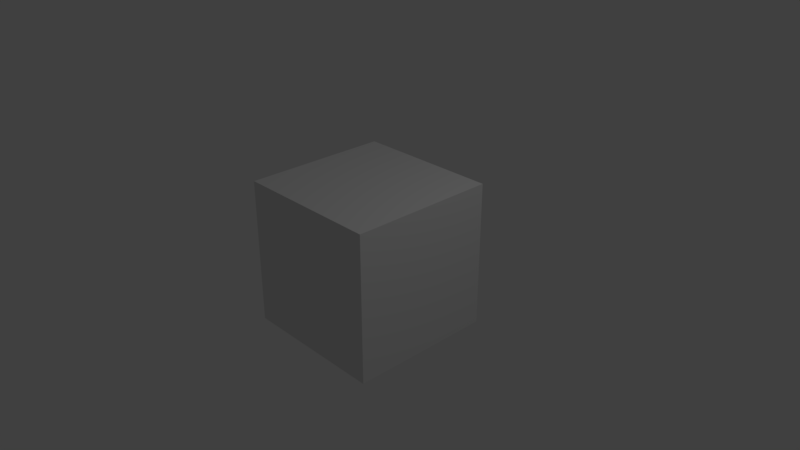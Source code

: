 # Source: ReprCheck.blend  (saved by Blender 2.78.4; exported with 4.5.12 LTS)
import bpy
from mathutils import Matrix  # noqa: F401  (used for matrix-valued properties, if any)

bpy.ops.wm.read_factory_settings(use_empty=True)
scene = bpy.context.scene
scene.name = 'Scene'

# ---- collections
col_collection_1 = bpy.data.collections.new('Collection 1'); scene.collection.children.link(col_collection_1)

# ---- materials (node trees are filled in below, after node groups)
mat_material = bpy.data.materials.new('Material')
mat_material.alpha_threshold = 0.0
mat_material.use_transparent_shadow = False
mat_material.roughness = 0.5
mat_material.line_color = (0.0, 0.0, 0.0, 1.0)

# ---- material node trees

# ---- world
world_world = bpy.data.worlds.new('World'); scene.world = world_world
world_world.color = (0.05088, 0.05088, 0.05088)
world_world.use_sun_shadow = False
world_world.sun_shadow_jitter_overblur = 0.0
world_world.cycles.sampling_method = 'MANUAL'

# ---- cameras
cam_camera = bpy.data.cameras.new('Camera')
cam_camera.clip_end = 100.0
cam_camera.lens = 35.0
cam_camera.sensor_width = 32.0
cam_camera.sensor_height = 18.0
cam_camera.ortho_scale = 7.314
cam_camera.dof.focus_distance = 0.0
cam_camera.dof.aperture_fstop = 128.0

# ---- lights
light_lamp = bpy.data.lights.new('Lamp', 'POINT')
light_lamp.transmission_factor = 0.0
light_lamp.cutoff_distance = 30.0
light_lamp.energy = 100.0
light_lamp.shadow_buffer_clip_start = 1.001
light_lamp.shadow_soft_size = 0.1
light_lamp.shadow_maximum_resolution = 0.006
light_lamp.use_absolute_resolution = True

# ---- meshes
me_cube = bpy.data.meshes.new('Cube')
me_cube.from_pydata([(1.0, 1.0, -1.0), (1.0, -1.0, -1.0), (-1.0, -1.0, -1.0), (-1.0, 1.0, -1.0), (1.0, 1.0, 1.0), (1.0, -1.0, 1.0), (-1.0, -1.0, 1.0), (-1.0, 1.0, 1.0)], [], [(0, 1, 2, 3), (4, 7, 6, 5), (0, 4, 5, 1), (1, 5, 6, 2), (2, 6, 7, 3), (4, 0, 3, 7)])
me_cube.materials.append(mat_material)
me_cube.use_remesh_preserve_volume = False
me_cube.use_remesh_preserve_attributes = False
me_cube.use_mirror_vertex_groups = False
me_cube.update()

# ---- objects
ob_cube = bpy.data.objects.new('Cube', me_cube)
ob_lamp = bpy.data.objects.new('Lamp', light_lamp)
ob_camera = bpy.data.objects.new('Camera', cam_camera)

# ---- transforms, parenting, visibility, modifiers, constraints
ob_cube.location = (0.0, 0.0, 0.0)
ob_cube.lock_rotations_4d = False
ob_cube.empty_display_type = 'ARROWS'
ob_cube.lineart.crease_threshold = 0.0
ob_lamp.location = (4.076, 1.005, 5.904)
ob_lamp.rotation_euler = (0.6503, 0.05522, 1.866)
ob_lamp.lock_rotations_4d = False
ob_lamp.empty_display_type = 'ARROWS'
ob_lamp.color = (0.0, 0.0, 0.0, 0.0)
ob_lamp.lineart.crease_threshold = 0.0
ob_camera.location = (7.481, -6.508, 5.344)
ob_camera.rotation_euler = (1.109, 0.0, 0.8149)
ob_camera.lock_rotations_4d = False
ob_camera.empty_display_type = 'ARROWS'
ob_camera.color = (0.0, 0.0, 0.0, 0.0)
ob_camera.display_type = 'WIRE'
ob_camera.lineart.crease_threshold = 0.0

# ---- collection membership
col_collection_1.objects.link(ob_cube)
col_collection_1.objects.link(ob_lamp)
col_collection_1.objects.link(ob_camera)

# ---- scene / render settings (as saved in the file)
scene.camera = ob_camera
scene.frame_start = 1; scene.frame_end = 250; scene.frame_set(1)
scene.render.engine = 'BLENDER_EEVEE_NEXT'
scene.render.resolution_percentage = 50
scene.render.dither_intensity = 0.0
scene.cycles.use_denoising = False
scene.cycles.samples = 128
scene.cycles.sampling_pattern = 'TABULATED_SOBOL'
scene.cycles.use_adaptive_sampling = False
scene.cycles.use_light_tree = False
scene.cycles.blur_glossy = 0.0
scene.cycles.sample_clamp_indirect = 0.0
scene.view_settings.view_transform = 'Standard'
bpy.context.view_layer.update()
